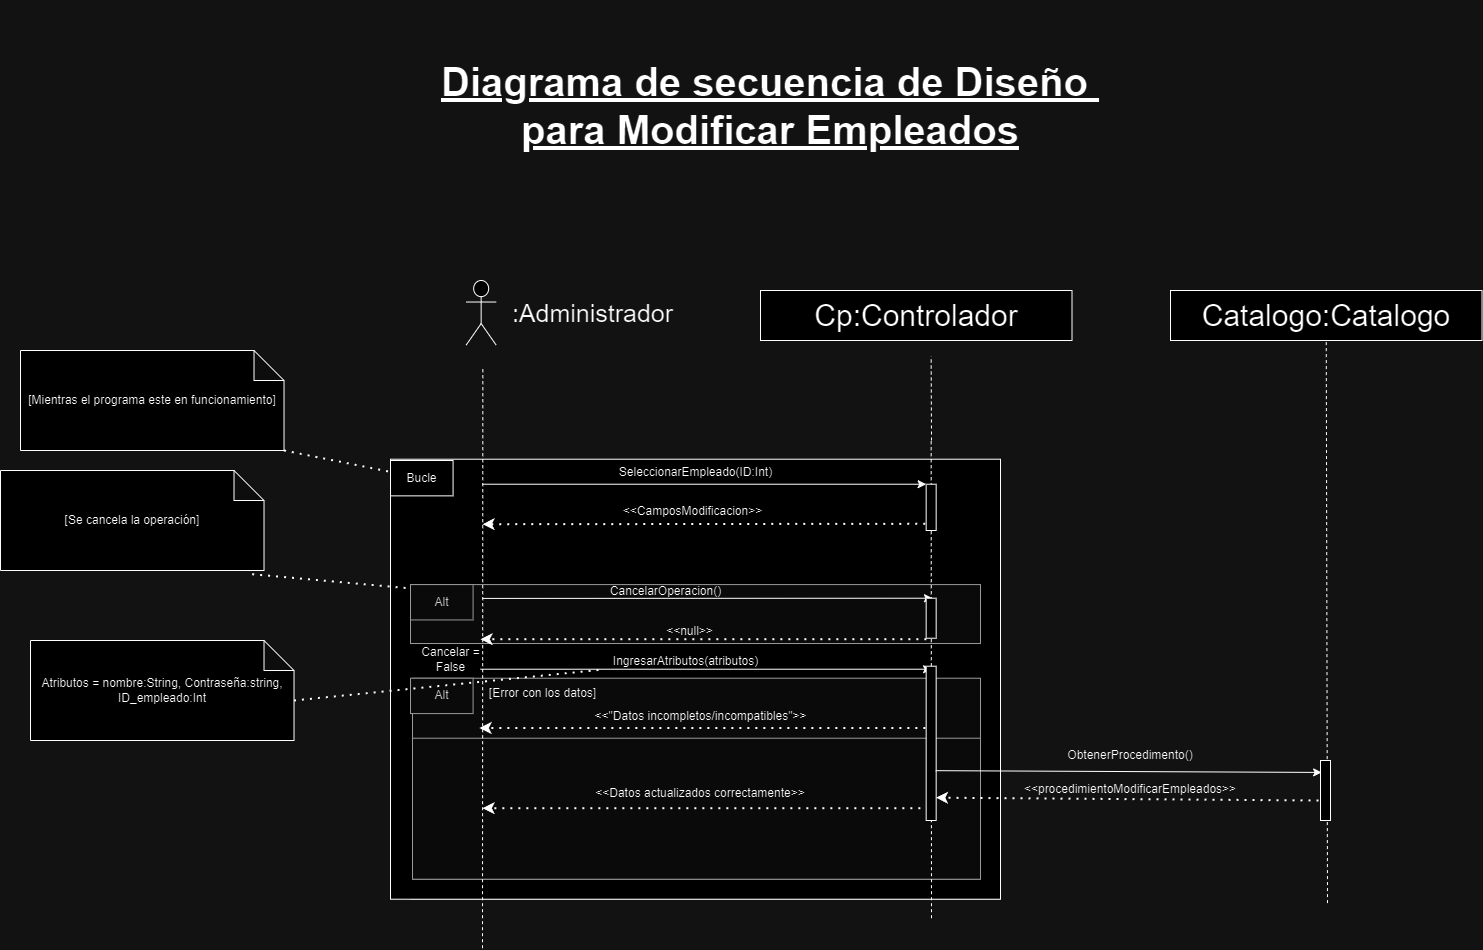

The diagram above was exported from draw.io. Its source (the exported page's mxGraphModel, read from the mxfile embedded in the PNG):
<mxGraphModel dx="1678" dy="-4073" grid="1" gridSize="10" guides="1" tooltips="1" connect="1" arrows="1" fold="1" page="1" pageScale="1" pageWidth="827" pageHeight="1169" math="0" shadow="0">
  <root>
    <mxCell id="0" />
    <mxCell id="1" parent="0" />
    <mxCell id="53qbQvs9fVu3u_23iB3d-278" value="" style="group;fillColor=#f5f5f5;fontColor=#333333;strokeColor=#666666;" connectable="0" vertex="1" parent="1">
      <mxGeometry x="2500" y="7388.72" width="590" height="350" as="geometry" />
    </mxCell>
    <mxCell id="53qbQvs9fVu3u_23iB3d-279" value="" style="rounded=0;whiteSpace=wrap;html=1;" vertex="1" parent="53qbQvs9fVu3u_23iB3d-278">
      <mxGeometry x="-20" y="-90" width="610" height="440" as="geometry" />
    </mxCell>
    <mxCell id="53qbQvs9fVu3u_23iB3d-280" value="" style="rounded=0;whiteSpace=wrap;html=1;fillColor=#f5f5f5;fontColor=#333333;strokeColor=#666666;" vertex="1" parent="53qbQvs9fVu3u_23iB3d-278">
      <mxGeometry y="35.357142857142854" width="570" height="58.92857142857143" as="geometry" />
    </mxCell>
    <mxCell id="53qbQvs9fVu3u_23iB3d-281" value=" " style="endArrow=classic;html=1;rounded=0;entryX=0;entryY=0;entryDx=0;entryDy=0;" edge="1" parent="53qbQvs9fVu3u_23iB3d-278">
      <mxGeometry width="50" height="50" relative="1" as="geometry">
        <mxPoint x="70.0010909090909" y="119.99857142857141" as="sourcePoint" />
        <mxPoint x="521.0800000000003" y="119.99857142857141" as="targetPoint" />
      </mxGeometry>
    </mxCell>
    <mxCell id="53qbQvs9fVu3u_23iB3d-282" value="Alt" style="rounded=0;whiteSpace=wrap;html=1;fillColor=#f5f5f5;fontColor=#333333;strokeColor=#666666;" vertex="1" parent="53qbQvs9fVu3u_23iB3d-278">
      <mxGeometry y="35.357142857142854" width="62.58109090909091" height="35.357142857142854" as="geometry" />
    </mxCell>
    <mxCell id="53qbQvs9fVu3u_23iB3d-283" value="CancelarOperacion()" style="text;html=1;align=center;verticalAlign=middle;resizable=0;points=[];autosize=1;strokeColor=none;fillColor=none;" vertex="1" parent="53qbQvs9fVu3u_23iB3d-278">
      <mxGeometry x="190" y="27" width="130" height="30" as="geometry" />
    </mxCell>
    <mxCell id="53qbQvs9fVu3u_23iB3d-284" value="" style="endArrow=classic;dashed=1;html=1;dashPattern=1 3;strokeWidth=2;rounded=0;endFill=1;exitX=0;exitY=1;exitDx=0;exitDy=0;" edge="1" parent="53qbQvs9fVu3u_23iB3d-278">
      <mxGeometry width="50" height="50" relative="1" as="geometry">
        <mxPoint x="515.8600000000006" y="89.99571428571426" as="sourcePoint" />
        <mxPoint x="69.99618181818187" y="89.99571428571426" as="targetPoint" />
      </mxGeometry>
    </mxCell>
    <mxCell id="53qbQvs9fVu3u_23iB3d-285" value="&amp;lt;&amp;lt;null&amp;gt;&amp;gt;" style="text;html=1;align=center;verticalAlign=middle;resizable=0;points=[];autosize=1;strokeColor=none;fillColor=none;" vertex="1" parent="53qbQvs9fVu3u_23iB3d-278">
      <mxGeometry x="244" y="67" width="70" height="30" as="geometry" />
    </mxCell>
    <mxCell id="53qbQvs9fVu3u_23iB3d-286" value="Cancelar =&lt;div&gt;False&lt;/div&gt;" style="text;html=1;align=center;verticalAlign=middle;resizable=0;points=[];autosize=1;strokeColor=none;fillColor=none;" vertex="1" parent="53qbQvs9fVu3u_23iB3d-278">
      <mxGeometry y="90" width="80" height="40" as="geometry" />
    </mxCell>
    <mxCell id="53qbQvs9fVu3u_23iB3d-287" value="IngresarAtributos(atributos)" style="text;html=1;align=center;verticalAlign=middle;resizable=0;points=[];autosize=1;strokeColor=none;fillColor=none;" vertex="1" parent="53qbQvs9fVu3u_23iB3d-278">
      <mxGeometry x="190.0036363636364" y="97.07142857142858" width="170" height="30" as="geometry" />
    </mxCell>
    <mxCell id="53qbQvs9fVu3u_23iB3d-288" value="" style="rounded=0;whiteSpace=wrap;html=1;fillColor=#f5f5f5;fontColor=#333333;strokeColor=#666666;" vertex="1" parent="53qbQvs9fVu3u_23iB3d-278">
      <mxGeometry x="2" y="129" width="568" height="201" as="geometry" />
    </mxCell>
    <mxCell id="53qbQvs9fVu3u_23iB3d-289" value="&amp;lt;&amp;lt;&quot;Datos incompletos/incompatibles&quot;&amp;gt;&amp;gt;" style="text;html=1;align=center;verticalAlign=middle;resizable=0;points=[];autosize=1;strokeColor=none;fillColor=none;" vertex="1" parent="53qbQvs9fVu3u_23iB3d-278">
      <mxGeometry x="170" y="152.42857142857142" width="240" height="30" as="geometry" />
    </mxCell>
    <mxCell id="53qbQvs9fVu3u_23iB3d-290" value="" style="endArrow=classic;dashed=1;html=1;dashPattern=1 3;strokeWidth=2;rounded=0;endFill=1;exitX=0;exitY=1;exitDx=0;exitDy=0;" edge="1" parent="53qbQvs9fVu3u_23iB3d-278">
      <mxGeometry width="50" height="50" relative="1" as="geometry">
        <mxPoint x="514.8600000000004" y="178.78571428571428" as="sourcePoint" />
        <mxPoint x="68.99618181818182" y="178.78571428571428" as="targetPoint" />
      </mxGeometry>
    </mxCell>
    <mxCell id="53qbQvs9fVu3u_23iB3d-291" value="Alt" style="rounded=0;whiteSpace=wrap;html=1;fillColor=#f5f5f5;fontColor=#333333;strokeColor=#666666;" vertex="1" parent="53qbQvs9fVu3u_23iB3d-278">
      <mxGeometry y="128.99714285714253" width="62.58109090909091" height="35.357142857142854" as="geometry" />
    </mxCell>
    <mxCell id="53qbQvs9fVu3u_23iB3d-292" value="" style="rounded=0;whiteSpace=wrap;html=1;fillColor=#f5f5f5;fontColor=#333333;strokeColor=#666666;" vertex="1" parent="53qbQvs9fVu3u_23iB3d-278">
      <mxGeometry x="2" y="189" width="568" height="141" as="geometry" />
    </mxCell>
    <mxCell id="53qbQvs9fVu3u_23iB3d-293" value="" style="endArrow=classic;dashed=1;html=1;dashPattern=1 3;strokeWidth=2;rounded=0;endFill=1;exitX=0;exitY=1;exitDx=0;exitDy=0;" edge="1" parent="53qbQvs9fVu3u_23iB3d-278">
      <mxGeometry width="50" height="50" relative="1" as="geometry">
        <mxPoint x="517.8600000000006" y="258.9957142857138" as="sourcePoint" />
        <mxPoint x="71.99618181818187" y="258.9957142857138" as="targetPoint" />
      </mxGeometry>
    </mxCell>
    <mxCell id="53qbQvs9fVu3u_23iB3d-294" value="&amp;lt;&amp;lt;Datos actualizados correctamente&amp;gt;&amp;gt;" style="text;html=1;align=center;verticalAlign=middle;whiteSpace=wrap;rounded=0;" vertex="1" parent="53qbQvs9fVu3u_23iB3d-278">
      <mxGeometry x="180" y="229" width="220" height="30" as="geometry" />
    </mxCell>
    <mxCell id="53qbQvs9fVu3u_23iB3d-295" value="[Error con los datos]" style="text;html=1;align=center;verticalAlign=middle;resizable=0;points=[];autosize=1;strokeColor=none;fillColor=none;" vertex="1" parent="53qbQvs9fVu3u_23iB3d-278">
      <mxGeometry x="67" y="129" width="130" height="30" as="geometry" />
    </mxCell>
    <mxCell id="53qbQvs9fVu3u_23iB3d-296" value="Bucle" style="rounded=0;whiteSpace=wrap;html=1;" vertex="1" parent="53qbQvs9fVu3u_23iB3d-278">
      <mxGeometry x="-20" y="-88.72000000000025" width="62.58109090909091" height="35.357142857142854" as="geometry" />
    </mxCell>
    <mxCell id="53qbQvs9fVu3u_23iB3d-297" value="" style="shape=umlActor;verticalLabelPosition=bottom;verticalAlign=top;html=1;outlineConnect=0;fontSize=30;" vertex="1" parent="1">
      <mxGeometry x="2555.66" y="7120" width="30" height="64.57" as="geometry" />
    </mxCell>
    <mxCell id="53qbQvs9fVu3u_23iB3d-298" value="" style="endArrow=none;html=1;rounded=0;dashed=1;entryX=0.5;entryY=1;entryDx=0;entryDy=0;fontSize=30;" edge="1" parent="1">
      <mxGeometry width="50" height="50" relative="1" as="geometry">
        <mxPoint x="3021" y="7280" as="sourcePoint" />
        <mxPoint x="3020.66" y="7195.72" as="targetPoint" />
      </mxGeometry>
    </mxCell>
    <mxCell id="53qbQvs9fVu3u_23iB3d-299" value="" style="endArrow=none;html=1;rounded=0;dashed=1;entryX=0.5;entryY=1;entryDx=0;entryDy=0;fontSize=30;" edge="1" parent="1">
      <mxGeometry width="50" height="50" relative="1" as="geometry">
        <mxPoint x="3021" y="7757.72" as="sourcePoint" />
        <mxPoint x="3020.66" y="7277.72" as="targetPoint" />
      </mxGeometry>
    </mxCell>
    <mxCell id="53qbQvs9fVu3u_23iB3d-300" value="&lt;font style=&quot;font-size: 25px;&quot;&gt;:Administrador&lt;/font&gt;" style="text;html=1;align=center;verticalAlign=middle;resizable=0;points=[];autosize=1;strokeColor=none;fillColor=none;" vertex="1" parent="1">
      <mxGeometry x="2592" y="7132.29" width="180" height="40" as="geometry" />
    </mxCell>
    <mxCell id="53qbQvs9fVu3u_23iB3d-301" value="" style="endArrow=classic;html=1;rounded=0;entryX=0;entryY=0;entryDx=0;entryDy=0;" edge="1" parent="1" target="53qbQvs9fVu3u_23iB3d-304">
      <mxGeometry width="50" height="50" relative="1" as="geometry">
        <mxPoint x="2572" y="7323.72" as="sourcePoint" />
        <mxPoint x="3010.66" y="7323.72" as="targetPoint" />
      </mxGeometry>
    </mxCell>
    <mxCell id="53qbQvs9fVu3u_23iB3d-302" value="SeleccionarEmpleado(ID:Int)" style="text;html=1;align=center;verticalAlign=middle;resizable=0;points=[];autosize=1;strokeColor=none;fillColor=none;" vertex="1" parent="1">
      <mxGeometry x="2695" y="7297" width="180" height="30" as="geometry" />
    </mxCell>
    <mxCell id="53qbQvs9fVu3u_23iB3d-303" value="" style="endArrow=classic;dashed=1;html=1;dashPattern=1 3;strokeWidth=2;rounded=0;endFill=1;exitX=-0.096;exitY=0.855;exitDx=0;exitDy=0;exitPerimeter=0;" edge="1" parent="1" source="53qbQvs9fVu3u_23iB3d-304">
      <mxGeometry width="50" height="50" relative="1" as="geometry">
        <mxPoint x="3000.66" y="7373.72" as="sourcePoint" />
        <mxPoint x="2572" y="7363.72" as="targetPoint" />
      </mxGeometry>
    </mxCell>
    <mxCell id="53qbQvs9fVu3u_23iB3d-304" value="" style="rounded=0;whiteSpace=wrap;html=1;" vertex="1" parent="1">
      <mxGeometry x="3015.66" y="7323.72" width="10" height="46.28" as="geometry" />
    </mxCell>
    <mxCell id="53qbQvs9fVu3u_23iB3d-305" value="&amp;lt;&amp;lt;CamposModificacion&amp;gt;&amp;gt;" style="text;html=1;align=center;verticalAlign=middle;resizable=0;points=[];autosize=1;strokeColor=none;fillColor=none;" vertex="1" parent="1">
      <mxGeometry x="2702" y="7335.72" width="160" height="30" as="geometry" />
    </mxCell>
    <mxCell id="53qbQvs9fVu3u_23iB3d-306" value="" style="rounded=0;whiteSpace=wrap;html=1;" vertex="1" parent="1">
      <mxGeometry x="3015.66" y="7505.72" width="10" height="154.28" as="geometry" />
    </mxCell>
    <mxCell id="53qbQvs9fVu3u_23iB3d-307" value="" style="endArrow=classic;html=1;rounded=0;exitX=0;exitY=0.25;exitDx=0;exitDy=0;" edge="1" parent="1">
      <mxGeometry width="50" height="50" relative="1" as="geometry">
        <mxPoint x="2572" y="7437.91642857143" as="sourcePoint" />
        <mxPoint x="3022" y="7437.72" as="targetPoint" />
      </mxGeometry>
    </mxCell>
    <mxCell id="53qbQvs9fVu3u_23iB3d-308" value="" style="rounded=0;whiteSpace=wrap;html=1;" vertex="1" parent="1">
      <mxGeometry x="3015.66" y="7437.72" width="10" height="40" as="geometry" />
    </mxCell>
    <mxCell id="53qbQvs9fVu3u_23iB3d-309" value="Cp:Controlador" style="rounded=0;whiteSpace=wrap;html=1;fontSize=30;" vertex="1" parent="1">
      <mxGeometry x="2850" y="7130" width="311.5" height="50" as="geometry" />
    </mxCell>
    <mxCell id="53qbQvs9fVu3u_23iB3d-310" value="Catalogo:Catalogo" style="rounded=0;whiteSpace=wrap;html=1;fontSize=30;" vertex="1" parent="1">
      <mxGeometry x="3260" y="7130" width="311.5" height="50" as="geometry" />
    </mxCell>
    <mxCell id="53qbQvs9fVu3u_23iB3d-311" value="&amp;lt;&amp;lt;procedimientoModificar&lt;span style=&quot;background-color: initial;&quot;&gt;Empleados&amp;gt;&amp;gt;&lt;/span&gt;" style="text;strokeColor=none;align=center;fillColor=none;html=1;verticalAlign=middle;whiteSpace=wrap;rounded=0;" vertex="1" parent="1">
      <mxGeometry x="3120" y="7614" width="200" height="30" as="geometry" />
    </mxCell>
    <mxCell id="53qbQvs9fVu3u_23iB3d-312" value="ObtenerProcedimento()" style="text;strokeColor=none;align=center;fillColor=none;html=1;verticalAlign=middle;whiteSpace=wrap;rounded=0;" vertex="1" parent="1">
      <mxGeometry x="3120" y="7580" width="200" height="30" as="geometry" />
    </mxCell>
    <mxCell id="53qbQvs9fVu3u_23iB3d-313" value="" style="endArrow=none;html=1;rounded=0;dashed=1;entryX=0.5;entryY=1;entryDx=0;entryDy=0;fontSize=30;" edge="1" parent="1" target="53qbQvs9fVu3u_23iB3d-310">
      <mxGeometry width="50" height="50" relative="1" as="geometry">
        <mxPoint x="3417" y="7742.586206896552" as="sourcePoint" />
        <mxPoint x="3415" y="7360" as="targetPoint" />
      </mxGeometry>
    </mxCell>
    <mxCell id="53qbQvs9fVu3u_23iB3d-314" value="" style="endArrow=none;html=1;rounded=0;dashed=1;entryX=0.5;entryY=1;entryDx=0;entryDy=0;fontSize=30;" edge="1" parent="1">
      <mxGeometry width="50" height="50" relative="1" as="geometry">
        <mxPoint x="2572" y="7787.72" as="sourcePoint" />
        <mxPoint x="2572.34" y="7207.72" as="targetPoint" />
      </mxGeometry>
    </mxCell>
    <mxCell id="53qbQvs9fVu3u_23iB3d-315" value=" " style="endArrow=classic;dashed=1;html=1;dashPattern=1 3;strokeWidth=2;rounded=0;endFill=1;entryX=0.983;entryY=0.852;entryDx=0;entryDy=0;entryPerimeter=0;" edge="1" parent="1" target="53qbQvs9fVu3u_23iB3d-306">
      <mxGeometry width="50" height="50" relative="1" as="geometry">
        <mxPoint x="3408" y="7640" as="sourcePoint" />
        <mxPoint x="3028" y="7640" as="targetPoint" />
      </mxGeometry>
    </mxCell>
    <mxCell id="53qbQvs9fVu3u_23iB3d-316" value="" style="endArrow=classic;html=1;rounded=0;entryX=0.113;entryY=0.199;entryDx=0;entryDy=0;exitX=0.957;exitY=0.677;exitDx=0;exitDy=0;exitPerimeter=0;entryPerimeter=0;" edge="1" parent="1" source="53qbQvs9fVu3u_23iB3d-306" target="53qbQvs9fVu3u_23iB3d-317">
      <mxGeometry width="50" height="50" relative="1" as="geometry">
        <mxPoint x="3023.3" y="7607" as="sourcePoint" />
        <mxPoint x="3406.3" y="7606" as="targetPoint" />
      </mxGeometry>
    </mxCell>
    <mxCell id="53qbQvs9fVu3u_23iB3d-317" value=" " style="rounded=0;whiteSpace=wrap;html=1;" vertex="1" parent="1">
      <mxGeometry x="3410" y="7600" width="10" height="60" as="geometry" />
    </mxCell>
    <mxCell id="53qbQvs9fVu3u_23iB3d-318" value="" style="endArrow=none;dashed=1;html=1;dashPattern=1 3;strokeWidth=2;rounded=0;exitX=1;exitY=1;exitDx=0;exitDy=0;exitPerimeter=0;" edge="1" parent="1" target="53qbQvs9fVu3u_23iB3d-287">
      <mxGeometry width="50" height="50" relative="1" as="geometry">
        <mxPoint x="2383.5099999999993" y="7540" as="sourcePoint" />
        <mxPoint x="2460" y="7420" as="targetPoint" />
      </mxGeometry>
    </mxCell>
    <mxCell id="53qbQvs9fVu3u_23iB3d-319" value="[Mientras el programa este en funcionamiento]" style="shape=note;whiteSpace=wrap;html=1;backgroundOutline=1;darkOpacity=0.05;" vertex="1" parent="1">
      <mxGeometry x="2110" y="7190" width="263.51" height="100" as="geometry" />
    </mxCell>
    <mxCell id="53qbQvs9fVu3u_23iB3d-320" value="[Se cancela la operación]" style="shape=note;whiteSpace=wrap;html=1;backgroundOutline=1;darkOpacity=0.05;" vertex="1" parent="1">
      <mxGeometry x="2090" y="7310" width="263.51" height="100" as="geometry" />
    </mxCell>
    <mxCell id="53qbQvs9fVu3u_23iB3d-321" value="" style="endArrow=none;dashed=1;html=1;dashPattern=1 3;strokeWidth=2;rounded=0;exitX=0.955;exitY=1.037;exitDx=0;exitDy=0;exitPerimeter=0;" edge="1" parent="1" source="53qbQvs9fVu3u_23iB3d-320" target="53qbQvs9fVu3u_23iB3d-280">
      <mxGeometry width="50" height="50" relative="1" as="geometry">
        <mxPoint x="2420" y="7370" as="sourcePoint" />
        <mxPoint x="2470" y="7320" as="targetPoint" />
      </mxGeometry>
    </mxCell>
    <mxCell id="53qbQvs9fVu3u_23iB3d-322" value="" style="endArrow=none;dashed=1;html=1;dashPattern=1 3;strokeWidth=2;rounded=0;exitX=1;exitY=1;exitDx=0;exitDy=0;exitPerimeter=0;" edge="1" parent="1" source="53qbQvs9fVu3u_23iB3d-319" target="53qbQvs9fVu3u_23iB3d-296">
      <mxGeometry width="50" height="50" relative="1" as="geometry">
        <mxPoint x="2400" y="7390" as="sourcePoint" />
        <mxPoint x="2450" y="7340" as="targetPoint" />
      </mxGeometry>
    </mxCell>
    <mxCell id="53qbQvs9fVu3u_23iB3d-323" value="Atributos = nombre:String, Contraseña:string, ID_empleado:Int" style="shape=note;whiteSpace=wrap;html=1;backgroundOutline=1;darkOpacity=0.05;" vertex="1" parent="1">
      <mxGeometry x="2120" y="7480" width="263.51" height="100" as="geometry" />
    </mxCell>
    <mxCell id="53qbQvs9fVu3u_23iB3d-324" value="Diagrama de secuencia de Diseño&amp;nbsp;&lt;div&gt;para Modificar Empleados&lt;br&gt;&lt;/div&gt;" style="text;strokeColor=none;align=center;fillColor=none;html=1;verticalAlign=middle;whiteSpace=wrap;rounded=0;fontStyle=5;fontSize=40;" vertex="1" parent="1">
      <mxGeometry x="2510" y="6840" width="700" height="210" as="geometry" />
    </mxCell>
  </root>
</mxGraphModel>